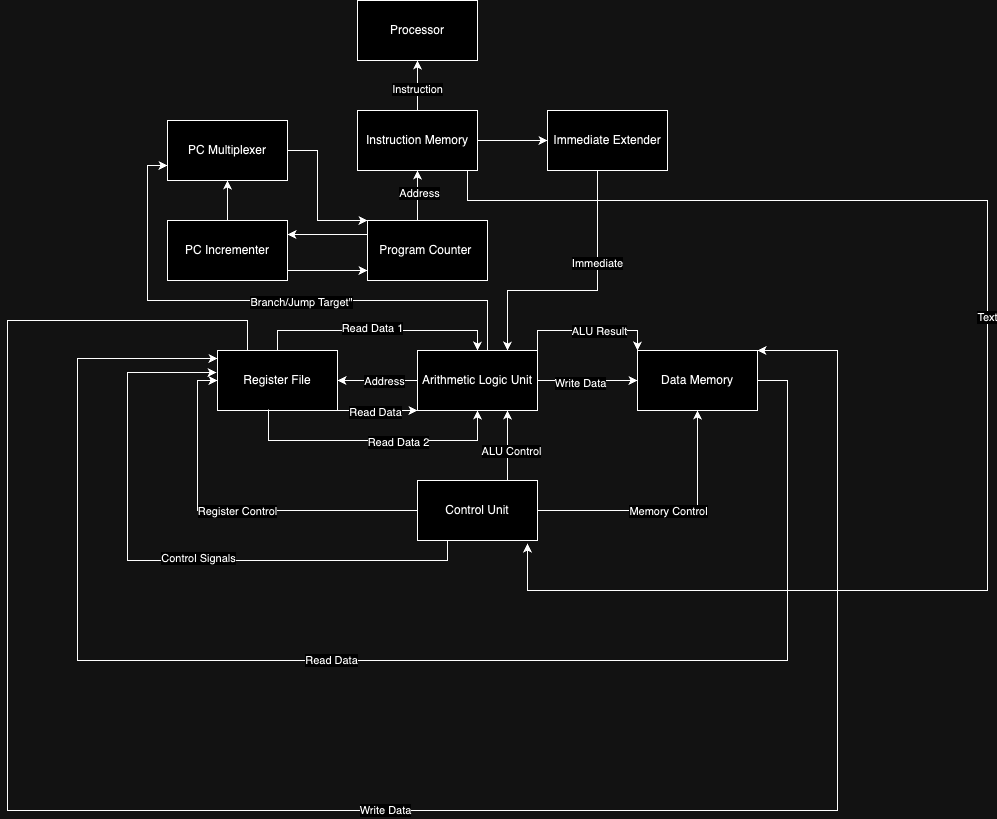

The diagram above was exported from draw.io. Its source (the exported page's mxGraphModel, read from the mxfile embedded in the PNG):
<mxGraphModel dx="2044" dy="640" grid="1" gridSize="10" guides="1" tooltips="1" connect="1" arrows="1" fold="1" page="1" pageScale="1" pageWidth="850" pageHeight="1100" math="0" shadow="0">
  <root>
    <mxCell id="0" />
    <mxCell id="1" parent="0" />
    <mxCell id="JHVYuqBAYckUH2NSwwLN-1" value="Processor" style="rounded=0;whiteSpace=wrap;html=1;" vertex="1" parent="1">
      <mxGeometry x="150" y="80" width="120" height="60" as="geometry" />
    </mxCell>
    <mxCell id="JHVYuqBAYckUH2NSwwLN-18" style="edgeStyle=orthogonalEdgeStyle;rounded=0;orthogonalLoop=1;jettySize=auto;html=1;entryX=0.5;entryY=0;entryDx=0;entryDy=0;" edge="1" parent="1" source="JHVYuqBAYckUH2NSwwLN-2" target="JHVYuqBAYckUH2NSwwLN-6">
      <mxGeometry relative="1" as="geometry">
        <Array as="points">
          <mxPoint x="70" y="410" />
          <mxPoint x="270" y="410" />
        </Array>
      </mxGeometry>
    </mxCell>
    <mxCell id="JHVYuqBAYckUH2NSwwLN-20" value="Read Data 1" style="edgeLabel;html=1;align=center;verticalAlign=middle;resizable=0;points=[];" vertex="1" connectable="0" parent="JHVYuqBAYckUH2NSwwLN-18">
      <mxGeometry x="-0.05" y="3" relative="1" as="geometry">
        <mxPoint as="offset" />
      </mxGeometry>
    </mxCell>
    <mxCell id="JHVYuqBAYckUH2NSwwLN-35" style="edgeStyle=orthogonalEdgeStyle;rounded=0;orthogonalLoop=1;jettySize=auto;html=1;exitX=0.25;exitY=0;exitDx=0;exitDy=0;entryX=1;entryY=0;entryDx=0;entryDy=0;" edge="1" parent="1" source="JHVYuqBAYckUH2NSwwLN-2" target="JHVYuqBAYckUH2NSwwLN-4">
      <mxGeometry relative="1" as="geometry">
        <Array as="points">
          <mxPoint x="40" y="400" />
          <mxPoint x="-200" y="400" />
          <mxPoint x="-200" y="890" />
          <mxPoint x="630" y="890" />
          <mxPoint x="630" y="430" />
        </Array>
      </mxGeometry>
    </mxCell>
    <mxCell id="JHVYuqBAYckUH2NSwwLN-36" value="Write Data" style="edgeLabel;html=1;align=center;verticalAlign=middle;resizable=0;points=[];" vertex="1" connectable="0" parent="JHVYuqBAYckUH2NSwwLN-35">
      <mxGeometry x="0.0676" y="1" relative="1" as="geometry">
        <mxPoint as="offset" />
      </mxGeometry>
    </mxCell>
    <mxCell id="JHVYuqBAYckUH2NSwwLN-48" style="edgeStyle=orthogonalEdgeStyle;rounded=0;orthogonalLoop=1;jettySize=auto;html=1;exitX=1;exitY=1;exitDx=0;exitDy=0;entryX=0;entryY=1;entryDx=0;entryDy=0;" edge="1" parent="1" source="JHVYuqBAYckUH2NSwwLN-2" target="JHVYuqBAYckUH2NSwwLN-6">
      <mxGeometry relative="1" as="geometry">
        <Array as="points">
          <mxPoint x="170" y="490" />
          <mxPoint x="170" y="490" />
        </Array>
      </mxGeometry>
    </mxCell>
    <mxCell id="JHVYuqBAYckUH2NSwwLN-49" value="Read Data" style="edgeLabel;html=1;align=center;verticalAlign=middle;resizable=0;points=[];" vertex="1" connectable="0" parent="JHVYuqBAYckUH2NSwwLN-48">
      <mxGeometry x="-0.075" y="-1" relative="1" as="geometry">
        <mxPoint as="offset" />
      </mxGeometry>
    </mxCell>
    <mxCell id="JHVYuqBAYckUH2NSwwLN-2" value="Register File" style="rounded=0;whiteSpace=wrap;html=1;" vertex="1" parent="1">
      <mxGeometry x="10" y="430" width="120" height="60" as="geometry" />
    </mxCell>
    <mxCell id="JHVYuqBAYckUH2NSwwLN-32" style="edgeStyle=orthogonalEdgeStyle;rounded=0;orthogonalLoop=1;jettySize=auto;html=1;exitX=1;exitY=0.5;exitDx=0;exitDy=0;entryX=0;entryY=0.5;entryDx=0;entryDy=0;" edge="1" parent="1" source="JHVYuqBAYckUH2NSwwLN-3" target="JHVYuqBAYckUH2NSwwLN-9">
      <mxGeometry relative="1" as="geometry" />
    </mxCell>
    <mxCell id="JHVYuqBAYckUH2NSwwLN-44" style="edgeStyle=orthogonalEdgeStyle;rounded=0;orthogonalLoop=1;jettySize=auto;html=1;exitX=0.5;exitY=0;exitDx=0;exitDy=0;entryX=0.5;entryY=1;entryDx=0;entryDy=0;" edge="1" parent="1" source="JHVYuqBAYckUH2NSwwLN-3" target="JHVYuqBAYckUH2NSwwLN-1">
      <mxGeometry relative="1" as="geometry" />
    </mxCell>
    <mxCell id="JHVYuqBAYckUH2NSwwLN-45" value="Instruction" style="edgeLabel;html=1;align=center;verticalAlign=middle;resizable=0;points=[];" vertex="1" connectable="0" parent="JHVYuqBAYckUH2NSwwLN-44">
      <mxGeometry x="-0.1333" y="1" relative="1" as="geometry">
        <mxPoint as="offset" />
      </mxGeometry>
    </mxCell>
    <mxCell id="JHVYuqBAYckUH2NSwwLN-3" value="Instruction Memory" style="rounded=0;whiteSpace=wrap;html=1;" vertex="1" parent="1">
      <mxGeometry x="150" y="190" width="120" height="60" as="geometry" />
    </mxCell>
    <mxCell id="JHVYuqBAYckUH2NSwwLN-33" style="edgeStyle=orthogonalEdgeStyle;rounded=0;orthogonalLoop=1;jettySize=auto;html=1;entryX=0;entryY=0.133;entryDx=0;entryDy=0;entryPerimeter=0;" edge="1" parent="1" source="JHVYuqBAYckUH2NSwwLN-4" target="JHVYuqBAYckUH2NSwwLN-2">
      <mxGeometry relative="1" as="geometry">
        <mxPoint x="660" y="722" as="targetPoint" />
        <Array as="points">
          <mxPoint x="580" y="460" />
          <mxPoint x="580" y="740" />
          <mxPoint x="-130" y="740" />
          <mxPoint x="-130" y="438" />
        </Array>
      </mxGeometry>
    </mxCell>
    <mxCell id="JHVYuqBAYckUH2NSwwLN-34" value="Read Data" style="edgeLabel;html=1;align=center;verticalAlign=middle;resizable=0;points=[];" vertex="1" connectable="0" parent="JHVYuqBAYckUH2NSwwLN-33">
      <mxGeometry x="0.0492" y="-1" relative="1" as="geometry">
        <mxPoint as="offset" />
      </mxGeometry>
    </mxCell>
    <mxCell id="JHVYuqBAYckUH2NSwwLN-4" value="Data Memory" style="rounded=0;whiteSpace=wrap;html=1;" vertex="1" parent="1">
      <mxGeometry x="430" y="430" width="120" height="60" as="geometry" />
    </mxCell>
    <mxCell id="JHVYuqBAYckUH2NSwwLN-12" value="" style="edgeStyle=orthogonalEdgeStyle;rounded=0;orthogonalLoop=1;jettySize=auto;html=1;" edge="1" parent="1" source="JHVYuqBAYckUH2NSwwLN-5" target="JHVYuqBAYckUH2NSwwLN-3">
      <mxGeometry relative="1" as="geometry">
        <Array as="points">
          <mxPoint x="210" y="290" />
          <mxPoint x="210" y="290" />
        </Array>
      </mxGeometry>
    </mxCell>
    <mxCell id="JHVYuqBAYckUH2NSwwLN-13" value="Address" style="edgeLabel;html=1;align=center;verticalAlign=middle;resizable=0;points=[];" vertex="1" connectable="0" parent="JHVYuqBAYckUH2NSwwLN-12">
      <mxGeometry x="0.12" y="-1" relative="1" as="geometry">
        <mxPoint as="offset" />
      </mxGeometry>
    </mxCell>
    <mxCell id="JHVYuqBAYckUH2NSwwLN-38" value="" style="edgeStyle=orthogonalEdgeStyle;rounded=0;orthogonalLoop=1;jettySize=auto;html=1;" edge="1" parent="1">
      <mxGeometry relative="1" as="geometry">
        <mxPoint x="160" y="314" as="sourcePoint" />
        <mxPoint x="80" y="314" as="targetPoint" />
        <Array as="points">
          <mxPoint x="110" y="314" />
          <mxPoint x="110" y="314" />
        </Array>
      </mxGeometry>
    </mxCell>
    <mxCell id="JHVYuqBAYckUH2NSwwLN-5" value="Program Counter&amp;nbsp;" style="rounded=0;whiteSpace=wrap;html=1;" vertex="1" parent="1">
      <mxGeometry x="160" y="300" width="120" height="60" as="geometry" />
    </mxCell>
    <mxCell id="JHVYuqBAYckUH2NSwwLN-14" value="" style="edgeStyle=orthogonalEdgeStyle;rounded=0;orthogonalLoop=1;jettySize=auto;html=1;" edge="1" parent="1" source="JHVYuqBAYckUH2NSwwLN-6" target="JHVYuqBAYckUH2NSwwLN-2">
      <mxGeometry relative="1" as="geometry" />
    </mxCell>
    <mxCell id="JHVYuqBAYckUH2NSwwLN-16" value="Address" style="edgeLabel;html=1;align=center;verticalAlign=middle;resizable=0;points=[];" vertex="1" connectable="0" parent="JHVYuqBAYckUH2NSwwLN-14">
      <mxGeometry x="-0.15" relative="1" as="geometry">
        <mxPoint as="offset" />
      </mxGeometry>
    </mxCell>
    <mxCell id="JHVYuqBAYckUH2NSwwLN-15" value="" style="edgeStyle=orthogonalEdgeStyle;rounded=0;orthogonalLoop=1;jettySize=auto;html=1;" edge="1" parent="1" source="JHVYuqBAYckUH2NSwwLN-6" target="JHVYuqBAYckUH2NSwwLN-4">
      <mxGeometry relative="1" as="geometry" />
    </mxCell>
    <mxCell id="JHVYuqBAYckUH2NSwwLN-17" value="Write Data" style="edgeLabel;html=1;align=center;verticalAlign=middle;resizable=0;points=[];" vertex="1" connectable="0" parent="JHVYuqBAYckUH2NSwwLN-15">
      <mxGeometry x="-0.1667" y="-2" relative="1" as="geometry">
        <mxPoint as="offset" />
      </mxGeometry>
    </mxCell>
    <mxCell id="JHVYuqBAYckUH2NSwwLN-41" style="edgeStyle=orthogonalEdgeStyle;rounded=0;orthogonalLoop=1;jettySize=auto;html=1;entryX=0;entryY=0.75;entryDx=0;entryDy=0;" edge="1" parent="1" source="JHVYuqBAYckUH2NSwwLN-6" target="JHVYuqBAYckUH2NSwwLN-11">
      <mxGeometry relative="1" as="geometry">
        <Array as="points">
          <mxPoint x="280" y="380" />
          <mxPoint x="-60" y="380" />
          <mxPoint x="-60" y="245" />
        </Array>
      </mxGeometry>
    </mxCell>
    <mxCell id="JHVYuqBAYckUH2NSwwLN-43" value="Branch/Jump Target&quot;" style="edgeLabel;html=1;align=center;verticalAlign=middle;resizable=0;points=[];" vertex="1" connectable="0" parent="JHVYuqBAYckUH2NSwwLN-41">
      <mxGeometry x="-0.1303" y="1" relative="1" as="geometry">
        <mxPoint as="offset" />
      </mxGeometry>
    </mxCell>
    <mxCell id="JHVYuqBAYckUH2NSwwLN-46" style="edgeStyle=orthogonalEdgeStyle;rounded=0;orthogonalLoop=1;jettySize=auto;html=1;exitX=1;exitY=0;exitDx=0;exitDy=0;entryX=0;entryY=0;entryDx=0;entryDy=0;" edge="1" parent="1" source="JHVYuqBAYckUH2NSwwLN-6" target="JHVYuqBAYckUH2NSwwLN-4">
      <mxGeometry relative="1" as="geometry" />
    </mxCell>
    <mxCell id="JHVYuqBAYckUH2NSwwLN-47" value="ALU Result" style="edgeLabel;html=1;align=center;verticalAlign=middle;resizable=0;points=[];" vertex="1" connectable="0" parent="JHVYuqBAYckUH2NSwwLN-46">
      <mxGeometry x="0.1571" relative="1" as="geometry">
        <mxPoint as="offset" />
      </mxGeometry>
    </mxCell>
    <mxCell id="JHVYuqBAYckUH2NSwwLN-6" value="Arithmetic Logic Unit" style="rounded=0;whiteSpace=wrap;html=1;" vertex="1" parent="1">
      <mxGeometry x="210" y="430" width="120" height="60" as="geometry" />
    </mxCell>
    <mxCell id="JHVYuqBAYckUH2NSwwLN-23" style="edgeStyle=orthogonalEdgeStyle;rounded=0;orthogonalLoop=1;jettySize=auto;html=1;entryX=0.5;entryY=1;entryDx=0;entryDy=0;" edge="1" parent="1" source="JHVYuqBAYckUH2NSwwLN-8" target="JHVYuqBAYckUH2NSwwLN-4">
      <mxGeometry relative="1" as="geometry" />
    </mxCell>
    <mxCell id="JHVYuqBAYckUH2NSwwLN-27" value="Memory Control" style="edgeLabel;html=1;align=center;verticalAlign=middle;resizable=0;points=[];" vertex="1" connectable="0" parent="JHVYuqBAYckUH2NSwwLN-23">
      <mxGeometry relative="1" as="geometry">
        <mxPoint as="offset" />
      </mxGeometry>
    </mxCell>
    <mxCell id="JHVYuqBAYckUH2NSwwLN-24" style="edgeStyle=orthogonalEdgeStyle;rounded=0;orthogonalLoop=1;jettySize=auto;html=1;entryX=0;entryY=0.5;entryDx=0;entryDy=0;" edge="1" parent="1" source="JHVYuqBAYckUH2NSwwLN-8" target="JHVYuqBAYckUH2NSwwLN-2">
      <mxGeometry relative="1" as="geometry" />
    </mxCell>
    <mxCell id="JHVYuqBAYckUH2NSwwLN-28" value="Register Control" style="edgeLabel;html=1;align=center;verticalAlign=middle;resizable=0;points=[];" vertex="1" connectable="0" parent="JHVYuqBAYckUH2NSwwLN-24">
      <mxGeometry x="-0.0216" relative="1" as="geometry">
        <mxPoint as="offset" />
      </mxGeometry>
    </mxCell>
    <mxCell id="JHVYuqBAYckUH2NSwwLN-25" style="edgeStyle=orthogonalEdgeStyle;rounded=0;orthogonalLoop=1;jettySize=auto;html=1;entryX=0.75;entryY=1;entryDx=0;entryDy=0;exitX=0.75;exitY=0;exitDx=0;exitDy=0;" edge="1" parent="1" source="JHVYuqBAYckUH2NSwwLN-8" target="JHVYuqBAYckUH2NSwwLN-6">
      <mxGeometry relative="1" as="geometry" />
    </mxCell>
    <mxCell id="JHVYuqBAYckUH2NSwwLN-29" value="ALU Control" style="edgeLabel;html=1;align=center;verticalAlign=middle;resizable=0;points=[];" vertex="1" connectable="0" parent="JHVYuqBAYckUH2NSwwLN-25">
      <mxGeometry x="-0.1429" y="-3" relative="1" as="geometry">
        <mxPoint as="offset" />
      </mxGeometry>
    </mxCell>
    <mxCell id="JHVYuqBAYckUH2NSwwLN-8" value="Control Unit" style="rounded=0;whiteSpace=wrap;html=1;" vertex="1" parent="1">
      <mxGeometry x="210" y="560" width="120" height="60" as="geometry" />
    </mxCell>
    <mxCell id="JHVYuqBAYckUH2NSwwLN-30" style="edgeStyle=orthogonalEdgeStyle;rounded=0;orthogonalLoop=1;jettySize=auto;html=1;entryX=0.75;entryY=0;entryDx=0;entryDy=0;" edge="1" parent="1" source="JHVYuqBAYckUH2NSwwLN-9" target="JHVYuqBAYckUH2NSwwLN-6">
      <mxGeometry relative="1" as="geometry">
        <Array as="points">
          <mxPoint x="390" y="370" />
          <mxPoint x="300" y="370" />
        </Array>
      </mxGeometry>
    </mxCell>
    <mxCell id="JHVYuqBAYckUH2NSwwLN-31" value="Immediate" style="edgeLabel;html=1;align=center;verticalAlign=middle;resizable=0;points=[];" vertex="1" connectable="0" parent="JHVYuqBAYckUH2NSwwLN-30">
      <mxGeometry x="-0.3185" y="-1" relative="1" as="geometry">
        <mxPoint as="offset" />
      </mxGeometry>
    </mxCell>
    <mxCell id="JHVYuqBAYckUH2NSwwLN-9" value="Immediate Extender" style="rounded=0;whiteSpace=wrap;html=1;" vertex="1" parent="1">
      <mxGeometry x="340" y="190" width="120" height="60" as="geometry" />
    </mxCell>
    <mxCell id="JHVYuqBAYckUH2NSwwLN-39" style="edgeStyle=orthogonalEdgeStyle;rounded=0;orthogonalLoop=1;jettySize=auto;html=1;entryX=0;entryY=0.75;entryDx=0;entryDy=0;" edge="1" parent="1">
      <mxGeometry relative="1" as="geometry">
        <mxPoint x="80" y="350" as="sourcePoint" />
        <mxPoint x="160" y="350" as="targetPoint" />
        <Array as="points">
          <mxPoint x="120" y="350" />
          <mxPoint x="120" y="350" />
        </Array>
      </mxGeometry>
    </mxCell>
    <mxCell id="JHVYuqBAYckUH2NSwwLN-40" value="" style="edgeStyle=orthogonalEdgeStyle;rounded=0;orthogonalLoop=1;jettySize=auto;html=1;" edge="1" parent="1" source="JHVYuqBAYckUH2NSwwLN-10" target="JHVYuqBAYckUH2NSwwLN-11">
      <mxGeometry relative="1" as="geometry" />
    </mxCell>
    <mxCell id="JHVYuqBAYckUH2NSwwLN-10" value="PC Incrementer" style="rounded=0;whiteSpace=wrap;html=1;" vertex="1" parent="1">
      <mxGeometry x="-40" y="300" width="120" height="60" as="geometry" />
    </mxCell>
    <mxCell id="JHVYuqBAYckUH2NSwwLN-42" style="edgeStyle=orthogonalEdgeStyle;rounded=0;orthogonalLoop=1;jettySize=auto;html=1;exitX=1;exitY=0.5;exitDx=0;exitDy=0;entryX=0;entryY=0;entryDx=0;entryDy=0;" edge="1" parent="1" source="JHVYuqBAYckUH2NSwwLN-11" target="JHVYuqBAYckUH2NSwwLN-5">
      <mxGeometry relative="1" as="geometry">
        <Array as="points">
          <mxPoint x="110" y="230" />
          <mxPoint x="110" y="300" />
        </Array>
      </mxGeometry>
    </mxCell>
    <mxCell id="JHVYuqBAYckUH2NSwwLN-11" value="PC Multiplexer" style="rounded=0;whiteSpace=wrap;html=1;" vertex="1" parent="1">
      <mxGeometry x="-40" y="200" width="120" height="60" as="geometry" />
    </mxCell>
    <mxCell id="JHVYuqBAYckUH2NSwwLN-19" style="edgeStyle=orthogonalEdgeStyle;rounded=0;orthogonalLoop=1;jettySize=auto;html=1;entryX=0.5;entryY=1;entryDx=0;entryDy=0;exitX=0.425;exitY=0.983;exitDx=0;exitDy=0;exitPerimeter=0;" edge="1" parent="1" source="JHVYuqBAYckUH2NSwwLN-2" target="JHVYuqBAYckUH2NSwwLN-6">
      <mxGeometry relative="1" as="geometry">
        <mxPoint x="80" y="440" as="sourcePoint" />
        <mxPoint x="280" y="440" as="targetPoint" />
        <Array as="points">
          <mxPoint x="61" y="520" />
          <mxPoint x="270" y="520" />
        </Array>
      </mxGeometry>
    </mxCell>
    <mxCell id="JHVYuqBAYckUH2NSwwLN-22" value="Read Data 2" style="edgeLabel;html=1;align=center;verticalAlign=middle;resizable=0;points=[];" vertex="1" connectable="0" parent="JHVYuqBAYckUH2NSwwLN-19">
      <mxGeometry x="0.1927" y="-1" relative="1" as="geometry">
        <mxPoint as="offset" />
      </mxGeometry>
    </mxCell>
    <mxCell id="JHVYuqBAYckUH2NSwwLN-50" style="edgeStyle=orthogonalEdgeStyle;rounded=0;orthogonalLoop=1;jettySize=auto;html=1;exitX=0.25;exitY=1;exitDx=0;exitDy=0;entryX=-0.008;entryY=0.367;entryDx=0;entryDy=0;entryPerimeter=0;" edge="1" parent="1" source="JHVYuqBAYckUH2NSwwLN-8" target="JHVYuqBAYckUH2NSwwLN-2">
      <mxGeometry relative="1" as="geometry">
        <Array as="points">
          <mxPoint x="240" y="640" />
          <mxPoint x="-80" y="640" />
          <mxPoint x="-80" y="452" />
        </Array>
      </mxGeometry>
    </mxCell>
    <mxCell id="JHVYuqBAYckUH2NSwwLN-52" value="Control Signals" style="edgeLabel;html=1;align=center;verticalAlign=middle;resizable=0;points=[];" vertex="1" connectable="0" parent="JHVYuqBAYckUH2NSwwLN-50">
      <mxGeometry x="-0.1249" y="-3" relative="1" as="geometry">
        <mxPoint as="offset" />
      </mxGeometry>
    </mxCell>
    <mxCell id="JHVYuqBAYckUH2NSwwLN-53" style="edgeStyle=orthogonalEdgeStyle;rounded=0;orthogonalLoop=1;jettySize=auto;html=1;entryX=0.917;entryY=1.05;entryDx=0;entryDy=0;entryPerimeter=0;exitX=0.858;exitY=1;exitDx=0;exitDy=0;exitPerimeter=0;" edge="1" parent="1" source="JHVYuqBAYckUH2NSwwLN-3" target="JHVYuqBAYckUH2NSwwLN-8">
      <mxGeometry relative="1" as="geometry">
        <mxPoint x="270" y="250" as="sourcePoint" />
        <Array as="points">
          <mxPoint x="260" y="250" />
          <mxPoint x="260" y="280" />
          <mxPoint x="780" y="280" />
          <mxPoint x="780" y="670" />
          <mxPoint x="320" y="670" />
        </Array>
      </mxGeometry>
    </mxCell>
    <mxCell id="JHVYuqBAYckUH2NSwwLN-55" value="Text" style="edgeLabel;html=1;align=center;verticalAlign=middle;resizable=0;points=[];" vertex="1" connectable="0" parent="JHVYuqBAYckUH2NSwwLN-53">
      <mxGeometry x="-0.0729" y="-1" relative="1" as="geometry">
        <mxPoint as="offset" />
      </mxGeometry>
    </mxCell>
  </root>
</mxGraphModel>